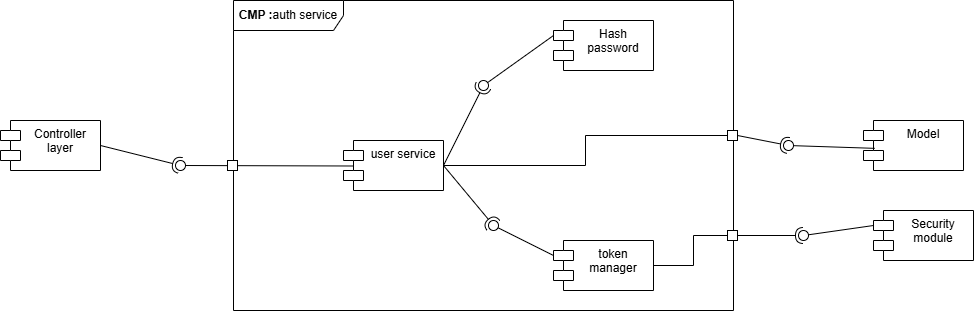

The diagram above was exported from draw.io. Its source (the exported page's mxGraphModel, read from the mxfile embedded in the PNG):
<mxGraphModel dx="1383" dy="629" grid="1" gridSize="10" guides="1" tooltips="1" connect="1" arrows="1" fold="1" page="0" pageScale="1" pageWidth="827" pageHeight="1169" math="0" shadow="0">
  <root>
    <mxCell id="0" />
    <mxCell id="1" parent="0" />
    <mxCell id="roWUWiKh0VQMd7P8AtA_-1" value="Controller layer" style="shape=module;align=left;spacingLeft=20;align=center;verticalAlign=top;whiteSpace=wrap;html=1;" parent="1" vertex="1">
      <mxGeometry x="-213" y="220" width="100" height="50" as="geometry" />
    </mxCell>
    <mxCell id="roWUWiKh0VQMd7P8AtA_-2" value="Model" style="shape=module;align=left;spacingLeft=20;align=center;verticalAlign=top;whiteSpace=wrap;html=1;" parent="1" vertex="1">
      <mxGeometry x="650" y="220" width="100" height="50" as="geometry" />
    </mxCell>
    <mxCell id="roWUWiKh0VQMd7P8AtA_-3" value="&lt;b&gt;CMP :&lt;/b&gt;auth service" style="shape=umlFrame;whiteSpace=wrap;html=1;pointerEvents=0;width=110;height=30;" parent="1" vertex="1">
      <mxGeometry x="20" y="100" width="500" height="310" as="geometry" />
    </mxCell>
    <mxCell id="roWUWiKh0VQMd7P8AtA_-5" value="" style="rounded=0;orthogonalLoop=1;jettySize=auto;html=1;endArrow=halfCircle;endFill=0;endSize=6;strokeWidth=1;sketch=0;exitX=1;exitY=0.5;exitDx=0;exitDy=0;" parent="1" source="oQyP082Que-priKX12Li-20" target="roWUWiKh0VQMd7P8AtA_-7" edge="1">
      <mxGeometry relative="1" as="geometry">
        <mxPoint x="-13" y="265" as="sourcePoint" />
      </mxGeometry>
    </mxCell>
    <mxCell id="roWUWiKh0VQMd7P8AtA_-7" value="" style="ellipse;whiteSpace=wrap;html=1;align=center;aspect=fixed;fillColor=none;strokeColor=none;resizable=0;perimeter=centerPerimeter;rotatable=0;allowArrows=0;points=[];outlineConnect=1;" parent="1" vertex="1">
      <mxGeometry x="-38" y="260" width="10" height="10" as="geometry" />
    </mxCell>
    <mxCell id="oQyP082Que-priKX12Li-1" value="user service" style="shape=module;align=left;spacingLeft=20;align=center;verticalAlign=top;whiteSpace=wrap;html=1;" parent="1" vertex="1">
      <mxGeometry x="130" y="240" width="100" height="50" as="geometry" />
    </mxCell>
    <mxCell id="oQyP082Que-priKX12Li-2" value="Hash password" style="shape=module;align=left;spacingLeft=20;align=center;verticalAlign=top;whiteSpace=wrap;html=1;" parent="1" vertex="1">
      <mxGeometry x="340" y="120" width="100" height="50" as="geometry" />
    </mxCell>
    <mxCell id="oQyP082Que-priKX12Li-3" value="token manager" style="shape=module;align=left;spacingLeft=20;align=center;verticalAlign=top;whiteSpace=wrap;html=1;" parent="1" vertex="1">
      <mxGeometry x="340" y="340" width="100" height="50" as="geometry" />
    </mxCell>
    <mxCell id="oQyP082Que-priKX12Li-6" value="" style="rounded=0;orthogonalLoop=1;jettySize=auto;html=1;endArrow=halfCircle;endFill=0;endSize=6;strokeWidth=1;sketch=0;exitX=1;exitY=0.5;exitDx=0;exitDy=0;" parent="1" source="oQyP082Que-priKX12Li-1" target="oQyP082Que-priKX12Li-8" edge="1">
      <mxGeometry relative="1" as="geometry">
        <mxPoint x="290" y="185" as="sourcePoint" />
      </mxGeometry>
    </mxCell>
    <mxCell id="oQyP082Que-priKX12Li-7" value="" style="rounded=0;orthogonalLoop=1;jettySize=auto;html=1;endArrow=oval;endFill=0;sketch=0;sourcePerimeterSpacing=0;targetPerimeterSpacing=0;endSize=10;exitX=0;exitY=0;exitDx=0;exitDy=15;exitPerimeter=0;" parent="1" source="oQyP082Que-priKX12Li-2" target="oQyP082Que-priKX12Li-8" edge="1">
      <mxGeometry relative="1" as="geometry">
        <mxPoint x="250" y="185" as="sourcePoint" />
      </mxGeometry>
    </mxCell>
    <mxCell id="oQyP082Que-priKX12Li-8" value="" style="ellipse;whiteSpace=wrap;html=1;align=center;aspect=fixed;fillColor=none;strokeColor=none;resizable=0;perimeter=centerPerimeter;rotatable=0;allowArrows=0;points=[];outlineConnect=1;" parent="1" vertex="1">
      <mxGeometry x="265" y="180" width="10" height="10" as="geometry" />
    </mxCell>
    <mxCell id="oQyP082Que-priKX12Li-11" value="" style="ellipse;whiteSpace=wrap;html=1;align=center;aspect=fixed;fillColor=none;strokeColor=none;resizable=0;perimeter=centerPerimeter;rotatable=0;allowArrows=0;points=[];outlineConnect=1;" parent="1" vertex="1">
      <mxGeometry x="280" y="240" width="10" height="10" as="geometry" />
    </mxCell>
    <mxCell id="oQyP082Que-priKX12Li-14" value="" style="ellipse;whiteSpace=wrap;html=1;align=center;aspect=fixed;fillColor=none;strokeColor=none;resizable=0;perimeter=centerPerimeter;rotatable=0;allowArrows=0;points=[];outlineConnect=1;" parent="1" vertex="1">
      <mxGeometry x="275" y="280" width="10" height="10" as="geometry" />
    </mxCell>
    <mxCell id="oQyP082Que-priKX12Li-15" value="" style="rounded=0;orthogonalLoop=1;jettySize=auto;html=1;endArrow=halfCircle;endFill=0;endSize=6;strokeWidth=1;sketch=0;exitX=1;exitY=0.5;exitDx=0;exitDy=0;" parent="1" source="oQyP082Que-priKX12Li-1" target="oQyP082Que-priKX12Li-17" edge="1">
      <mxGeometry relative="1" as="geometry">
        <mxPoint x="285" y="345" as="sourcePoint" />
      </mxGeometry>
    </mxCell>
    <mxCell id="oQyP082Que-priKX12Li-16" value="" style="rounded=0;orthogonalLoop=1;jettySize=auto;html=1;endArrow=oval;endFill=0;sketch=0;sourcePerimeterSpacing=0;targetPerimeterSpacing=0;endSize=10;exitX=0;exitY=0;exitDx=0;exitDy=15;exitPerimeter=0;" parent="1" source="oQyP082Que-priKX12Li-3" target="oQyP082Que-priKX12Li-17" edge="1">
      <mxGeometry relative="1" as="geometry">
        <mxPoint x="245" y="345" as="sourcePoint" />
      </mxGeometry>
    </mxCell>
    <mxCell id="oQyP082Que-priKX12Li-17" value="" style="ellipse;whiteSpace=wrap;html=1;align=center;aspect=fixed;fillColor=none;strokeColor=none;resizable=0;perimeter=centerPerimeter;rotatable=0;allowArrows=0;points=[];outlineConnect=1;" parent="1" vertex="1">
      <mxGeometry x="275" y="320" width="10" height="10" as="geometry" />
    </mxCell>
    <mxCell id="oQyP082Que-priKX12Li-19" value="" style="rounded=0;orthogonalLoop=1;jettySize=auto;html=1;endArrow=oval;endFill=0;sketch=0;sourcePerimeterSpacing=0;targetPerimeterSpacing=0;endSize=10;exitX=0.104;exitY=0.51;exitDx=0;exitDy=0;exitPerimeter=0;" parent="1" source="oQyP082Que-priKX12Li-1" target="oQyP082Que-priKX12Li-20" edge="1">
      <mxGeometry relative="1" as="geometry">
        <mxPoint x="80" y="275" as="sourcePoint" />
      </mxGeometry>
    </mxCell>
    <mxCell id="oQyP082Que-priKX12Li-21" value="" style="rounded=0;orthogonalLoop=1;jettySize=auto;html=1;endArrow=halfCircle;endFill=0;endSize=6;strokeWidth=1;sketch=0;exitX=1;exitY=0.5;exitDx=0;exitDy=0;" parent="1" source="oQyP082Que-priKX12Li-30" target="oQyP082Que-priKX12Li-23" edge="1">
      <mxGeometry relative="1" as="geometry">
        <mxPoint x="590" y="330" as="sourcePoint" />
      </mxGeometry>
    </mxCell>
    <mxCell id="oQyP082Que-priKX12Li-22" value="" style="rounded=0;orthogonalLoop=1;jettySize=auto;html=1;endArrow=oval;endFill=0;sketch=0;sourcePerimeterSpacing=0;targetPerimeterSpacing=0;endSize=10;exitX=0.113;exitY=0.557;exitDx=0;exitDy=0;exitPerimeter=0;" parent="1" source="roWUWiKh0VQMd7P8AtA_-2" target="oQyP082Que-priKX12Li-23" edge="1">
      <mxGeometry relative="1" as="geometry">
        <mxPoint x="520" y="245" as="sourcePoint" />
      </mxGeometry>
    </mxCell>
    <mxCell id="oQyP082Que-priKX12Li-23" value="" style="ellipse;whiteSpace=wrap;html=1;align=center;aspect=fixed;fillColor=none;strokeColor=none;resizable=0;perimeter=centerPerimeter;rotatable=0;allowArrows=0;points=[];outlineConnect=1;" parent="1" vertex="1">
      <mxGeometry x="570" y="240" width="10" height="10" as="geometry" />
    </mxCell>
    <mxCell id="oQyP082Que-priKX12Li-26" value="" style="ellipse;whiteSpace=wrap;html=1;align=center;aspect=fixed;fillColor=none;strokeColor=none;resizable=0;perimeter=centerPerimeter;rotatable=0;allowArrows=0;points=[];outlineConnect=1;" parent="1" vertex="1">
      <mxGeometry x="560" y="290" width="10" height="10" as="geometry" />
    </mxCell>
    <mxCell id="oQyP082Que-priKX12Li-28" value="" style="rounded=0;whiteSpace=wrap;html=1;" parent="1" vertex="1">
      <mxGeometry x="14" y="260" width="10" height="10" as="geometry" />
    </mxCell>
    <mxCell id="oQyP082Que-priKX12Li-33" style="edgeStyle=orthogonalEdgeStyle;rounded=0;orthogonalLoop=1;jettySize=auto;html=1;entryX=1;entryY=0.5;entryDx=0;entryDy=0;endArrow=none;endFill=0;" parent="1" source="oQyP082Que-priKX12Li-30" target="oQyP082Que-priKX12Li-1" edge="1">
      <mxGeometry relative="1" as="geometry">
        <mxPoint x="440" y="215" as="targetPoint" />
      </mxGeometry>
    </mxCell>
    <mxCell id="oQyP082Que-priKX12Li-30" value="" style="rounded=0;whiteSpace=wrap;html=1;" parent="1" vertex="1">
      <mxGeometry x="514" y="230" width="10" height="10" as="geometry" />
    </mxCell>
    <mxCell id="AAcM3WQQxN0XSZB2kh_u-1" value="Security&lt;br&gt;module" style="shape=module;align=left;spacingLeft=20;align=center;verticalAlign=top;whiteSpace=wrap;html=1;" parent="1" vertex="1">
      <mxGeometry x="660" y="310" width="100" height="50" as="geometry" />
    </mxCell>
    <mxCell id="AAcM3WQQxN0XSZB2kh_u-2" value="" style="rounded=0;orthogonalLoop=1;jettySize=auto;html=1;endArrow=halfCircle;endFill=0;endSize=6;strokeWidth=1;sketch=0;exitX=1;exitY=0.5;exitDx=0;exitDy=0;" parent="1" source="AAcM3WQQxN0XSZB2kh_u-4" edge="1">
      <mxGeometry relative="1" as="geometry">
        <mxPoint x="660" y="420" as="sourcePoint" />
        <mxPoint x="590" y="335" as="targetPoint" />
      </mxGeometry>
    </mxCell>
    <mxCell id="AAcM3WQQxN0XSZB2kh_u-3" value="" style="rounded=0;orthogonalLoop=1;jettySize=auto;html=1;endArrow=oval;endFill=0;sketch=0;sourcePerimeterSpacing=0;targetPerimeterSpacing=0;endSize=10;exitX=0;exitY=0;exitDx=0;exitDy=15;exitPerimeter=0;" parent="1" source="AAcM3WQQxN0XSZB2kh_u-1" edge="1">
      <mxGeometry relative="1" as="geometry">
        <mxPoint x="731" y="338" as="sourcePoint" />
        <mxPoint x="590" y="335" as="targetPoint" />
      </mxGeometry>
    </mxCell>
    <mxCell id="AAcM3WQQxN0XSZB2kh_u-5" style="edgeStyle=orthogonalEdgeStyle;rounded=0;orthogonalLoop=1;jettySize=auto;html=1;exitX=1;exitY=0.5;exitDx=0;exitDy=0;entryX=1;entryY=0.5;entryDx=0;entryDy=0;endArrow=none;endFill=0;" parent="1" source="AAcM3WQQxN0XSZB2kh_u-4" target="oQyP082Que-priKX12Li-3" edge="1">
      <mxGeometry relative="1" as="geometry">
        <mxPoint x="540" y="340" as="targetPoint" />
        <Array as="points">
          <mxPoint x="480" y="335" />
          <mxPoint x="480" y="365" />
        </Array>
      </mxGeometry>
    </mxCell>
    <mxCell id="AAcM3WQQxN0XSZB2kh_u-4" value="" style="rounded=0;whiteSpace=wrap;html=1;" parent="1" vertex="1">
      <mxGeometry x="514" y="330" width="10" height="10" as="geometry" />
    </mxCell>
    <mxCell id="CmRFc1TUCRB0uTvhk1RN-1" value="" style="rounded=0;orthogonalLoop=1;jettySize=auto;html=1;endArrow=halfCircle;endFill=0;endSize=6;strokeWidth=1;sketch=0;exitX=1;exitY=0.5;exitDx=0;exitDy=0;" parent="1" source="roWUWiKh0VQMd7P8AtA_-1" target="oQyP082Que-priKX12Li-20" edge="1">
      <mxGeometry relative="1" as="geometry">
        <mxPoint x="-113" y="245" as="sourcePoint" />
        <mxPoint x="-33" y="265" as="targetPoint" />
      </mxGeometry>
    </mxCell>
    <mxCell id="oQyP082Que-priKX12Li-20" value="" style="ellipse;whiteSpace=wrap;html=1;align=center;aspect=fixed;fillColor=none;strokeColor=none;resizable=0;perimeter=centerPerimeter;rotatable=0;allowArrows=0;points=[];outlineConnect=1;" parent="1" vertex="1">
      <mxGeometry x="-38" y="260" width="10" height="10" as="geometry" />
    </mxCell>
  </root>
</mxGraphModel>